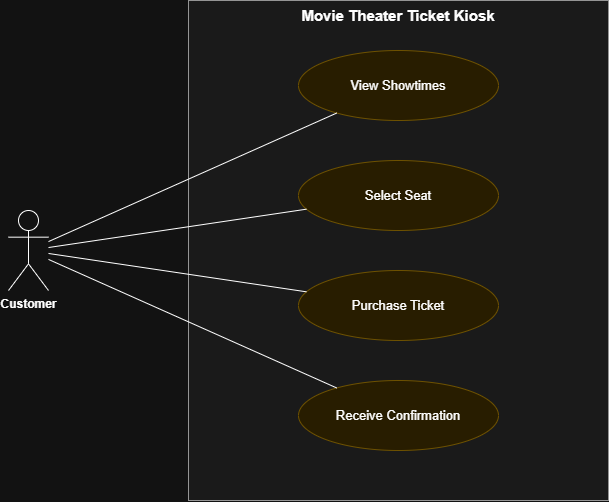

The diagram above was exported from draw.io. Its source (the exported page's mxGraphModel, read from the mxfile embedded in the PNG):
<mxGraphModel dx="1414" dy="743" grid="1" gridSize="10" guides="1" tooltips="1" connect="1" arrows="1" fold="1" page="1" pageScale="1" pageWidth="1100" pageHeight="850" math="0" shadow="0">
  <root>
    <mxCell id="0" />
    <mxCell id="1" parent="0" />
    <mxCell id="sys" parent="1" style="rounded=0;whiteSpace=wrap;html=1;verticalAlign=top;fontStyle=1;fontSize=15;fillColor=#f5f5f5;strokeColor=#666666;" value="Movie Theater Ticket Kiosk" vertex="1">
      <mxGeometry height="500" width="420" x="260" y="40" as="geometry" />
    </mxCell>
    <mxCell id="cust" parent="1" style="shape=umlActor;verticalLabelPosition=bottom;verticalAlign=top;html=1;outlineConnect=0;fontStyle=1;" value="Customer" vertex="1">
      <mxGeometry height="80" width="40" x="80" y="250" as="geometry" />
    </mxCell>
    <mxCell id="uc0" parent="1" style="ellipse;whiteSpace=wrap;html=1;fillColor=#fff2cc;strokeColor=#d6b656;fontSize=13;" value="View Showtimes" vertex="1">
      <mxGeometry height="70" width="200" x="370" y="90" as="geometry" />
    </mxCell>
    <mxCell id="a0" edge="1" parent="1" source="cust" style="endArrow=none;html=1;rounded=0;" target="uc0">
      <mxGeometry relative="1" as="geometry" />
    </mxCell>
    <mxCell id="uc1" parent="1" style="ellipse;whiteSpace=wrap;html=1;fillColor=#fff2cc;strokeColor=#d6b656;fontSize=13;" value="Select Seat" vertex="1">
      <mxGeometry height="70" width="200" x="370" y="200" as="geometry" />
    </mxCell>
    <mxCell id="a1" edge="1" parent="1" source="cust" style="endArrow=none;html=1;rounded=0;" target="uc1">
      <mxGeometry relative="1" as="geometry" />
    </mxCell>
    <mxCell id="uc2" parent="1" style="ellipse;whiteSpace=wrap;html=1;fillColor=#fff2cc;strokeColor=#d6b656;fontSize=13;" value="Purchase Ticket" vertex="1">
      <mxGeometry height="70" width="200" x="370" y="310" as="geometry" />
    </mxCell>
    <mxCell id="a2" edge="1" parent="1" source="cust" style="endArrow=none;html=1;rounded=0;" target="uc2">
      <mxGeometry relative="1" as="geometry" />
    </mxCell>
    <mxCell id="uc3" parent="1" style="ellipse;whiteSpace=wrap;html=1;fillColor=#fff2cc;strokeColor=#d6b656;fontSize=13;" value="Receive Confirmation" vertex="1">
      <mxGeometry height="70" width="200" x="370" y="420" as="geometry" />
    </mxCell>
    <mxCell id="a3" edge="1" parent="1" source="cust" style="endArrow=none;html=1;rounded=0;" target="uc3">
      <mxGeometry relative="1" as="geometry" />
    </mxCell>
  </root>
</mxGraphModel>